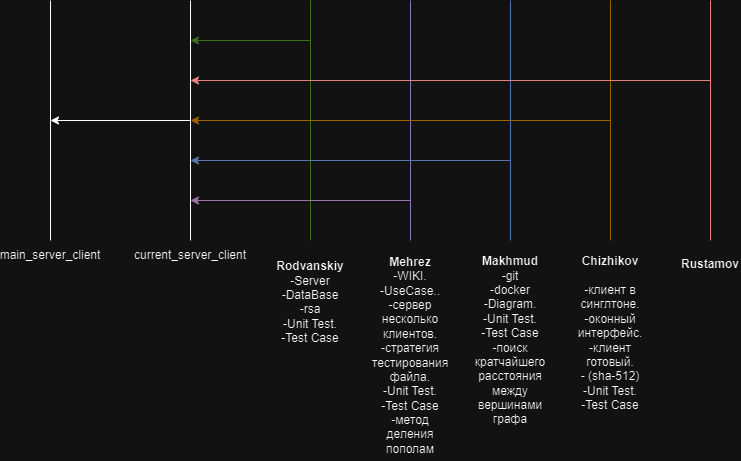

The diagram above was exported from draw.io. Its source (the exported page's mxGraphModel, read from the mxfile embedded in the PNG):
<mxGraphModel dx="904" dy="458" grid="1" gridSize="10" guides="1" tooltips="1" connect="1" arrows="1" fold="1" page="1" pageScale="1" pageWidth="827" pageHeight="1169" math="0" shadow="0">
  <root>
    <mxCell id="0" />
    <mxCell id="1" parent="0" />
    <mxCell id="Mma5c-VRT17fS7ILeIJy-1" value="" style="endArrow=none;html=1;rounded=0;fillColor=#ffe6cc;strokeColor=#d79b00;" edge="1" parent="1">
      <mxGeometry width="50" height="50" relative="1" as="geometry">
        <mxPoint x="660" y="360" as="sourcePoint" />
        <mxPoint x="660" y="120" as="targetPoint" />
      </mxGeometry>
    </mxCell>
    <mxCell id="Mma5c-VRT17fS7ILeIJy-2" value="" style="endArrow=none;html=1;rounded=0;fillColor=#dae8fc;strokeColor=#6c8ebf;" edge="1" parent="1">
      <mxGeometry width="50" height="50" relative="1" as="geometry">
        <mxPoint x="560" y="360" as="sourcePoint" />
        <mxPoint x="560" y="120" as="targetPoint" />
      </mxGeometry>
    </mxCell>
    <mxCell id="Mma5c-VRT17fS7ILeIJy-3" value="" style="endArrow=none;html=1;rounded=0;fillColor=#e1d5e7;strokeColor=#9673a6;" edge="1" parent="1">
      <mxGeometry width="50" height="50" relative="1" as="geometry">
        <mxPoint x="460" y="360" as="sourcePoint" />
        <mxPoint x="460" y="120" as="targetPoint" />
      </mxGeometry>
    </mxCell>
    <mxCell id="Mma5c-VRT17fS7ILeIJy-4" value="" style="endArrow=none;html=1;rounded=0;fillColor=#f8cecc;strokeColor=#b85450;" edge="1" parent="1">
      <mxGeometry width="50" height="50" relative="1" as="geometry">
        <mxPoint x="760" y="360" as="sourcePoint" />
        <mxPoint x="760" y="120" as="targetPoint" />
      </mxGeometry>
    </mxCell>
    <mxCell id="Mma5c-VRT17fS7ILeIJy-5" value="" style="endArrow=none;html=1;rounded=0;fillColor=#d5e8d4;strokeColor=#82b366;" edge="1" parent="1">
      <mxGeometry width="50" height="50" relative="1" as="geometry">
        <mxPoint x="360" y="360" as="sourcePoint" />
        <mxPoint x="360" y="120" as="targetPoint" />
      </mxGeometry>
    </mxCell>
    <mxCell id="Mma5c-VRT17fS7ILeIJy-6" value="" style="endArrow=none;html=1;rounded=0;" edge="1" parent="1">
      <mxGeometry width="50" height="50" relative="1" as="geometry">
        <mxPoint x="240" y="360" as="sourcePoint" />
        <mxPoint x="240" y="120" as="targetPoint" />
      </mxGeometry>
    </mxCell>
    <mxCell id="Mma5c-VRT17fS7ILeIJy-7" value="" style="endArrow=none;html=1;rounded=0;" edge="1" parent="1">
      <mxGeometry width="50" height="50" relative="1" as="geometry">
        <mxPoint x="100" y="360" as="sourcePoint" />
        <mxPoint x="100" y="120" as="targetPoint" />
      </mxGeometry>
    </mxCell>
    <mxCell id="Mma5c-VRT17fS7ILeIJy-12" value="&lt;b&gt;Rustamov&lt;/b&gt;&lt;div&gt;&lt;br&gt;&lt;/div&gt;&lt;div&gt;&lt;br&gt;&lt;/div&gt;&lt;div&gt;&lt;br&gt;&lt;/div&gt;&lt;div&gt;&lt;br&gt;&lt;/div&gt;&lt;div&gt;&lt;br&gt;&lt;/div&gt;" style="text;align=center;html=1;verticalAlign=middle;whiteSpace=wrap;rounded=0;" vertex="1" parent="1">
      <mxGeometry x="730" y="370" width="60" height="100" as="geometry" />
    </mxCell>
    <mxCell id="Mma5c-VRT17fS7ILeIJy-13" value="&lt;div&gt;&lt;b&gt;Chizhikov&lt;/b&gt;&lt;/div&gt;&lt;div&gt;&lt;br&gt;&lt;/div&gt;&lt;div&gt;&lt;div&gt;-клиент в синглтоне.&lt;/div&gt;&lt;div&gt;-оконный интерфейс.&lt;/div&gt;&lt;div&gt;-клиент готовый.&lt;/div&gt;&lt;div&gt;- (sha-512)&lt;/div&gt;&lt;div&gt;-Unit Test.&lt;/div&gt;&lt;div&gt;-Test Case&lt;/div&gt;&lt;/div&gt;&lt;div&gt;&lt;br&gt;&lt;/div&gt;" style="text;align=center;html=1;verticalAlign=middle;whiteSpace=wrap;rounded=0;" vertex="1" parent="1">
      <mxGeometry x="620" y="370" width="80" height="180" as="geometry" />
    </mxCell>
    <mxCell id="Mma5c-VRT17fS7ILeIJy-14" value="&lt;b&gt;Mehrez&lt;/b&gt;&lt;div&gt;&lt;div&gt;&lt;div&gt;-WIKI.&lt;/div&gt;&lt;div&gt;-UseCase.&lt;span style=&quot;background-color: initial;&quot;&gt;.&lt;/span&gt;&lt;/div&gt;&lt;div&gt;-сервер несколько клиентов.&lt;/div&gt;&lt;div&gt;-стратегия тестирования файла.&lt;/div&gt;&lt;div&gt;-Unit Test.&lt;/div&gt;&lt;div&gt;-Test Case&lt;/div&gt;&lt;/div&gt;&lt;div&gt;-метод деления пополам&lt;/div&gt;&lt;/div&gt;" style="text;align=center;html=1;verticalAlign=middle;whiteSpace=wrap;rounded=0;" vertex="1" parent="1">
      <mxGeometry x="420" y="370" width="80" height="210" as="geometry" />
    </mxCell>
    <mxCell id="Mma5c-VRT17fS7ILeIJy-15" value="&lt;b&gt;Makhmud&lt;/b&gt;&lt;div&gt;-git&lt;/div&gt;&lt;div&gt;&amp;nbsp;-docker&amp;nbsp;&lt;/div&gt;&lt;div&gt;-Diagram&lt;span style=&quot;background-color: initial;&quot;&gt;.&lt;/span&gt;&lt;/div&gt;&lt;div&gt;&lt;span style=&quot;background-color: initial;&quot;&gt;-Unit Test.&lt;/span&gt;&lt;/div&gt;&lt;div&gt;-Test Case&lt;/div&gt;&lt;div&gt;-поиск кратчайшего расстояния между вершинами графа&lt;/div&gt;" style="text;align=center;html=1;verticalAlign=middle;whiteSpace=wrap;rounded=0;" vertex="1" parent="1">
      <mxGeometry x="520" y="370" width="80" height="180" as="geometry" />
    </mxCell>
    <mxCell id="Mma5c-VRT17fS7ILeIJy-16" value="&lt;b&gt;Rodvanskiy&lt;/b&gt;&lt;div&gt;&lt;div&gt;-Server&lt;/div&gt;&lt;div&gt;-DataBase&lt;/div&gt;&lt;div&gt;-rsa&lt;/div&gt;&lt;div&gt;-Unit Test.&lt;/div&gt;&lt;div&gt;-Test Case&lt;/div&gt;&lt;/div&gt;&lt;div&gt;&lt;br&gt;&lt;/div&gt;&lt;div&gt;&lt;br&gt;&lt;/div&gt;&lt;div&gt;&lt;br&gt;&lt;/div&gt;&lt;div&gt;&lt;br&gt;&lt;/div&gt;&lt;div&gt;&lt;br&gt;&lt;/div&gt;&lt;div&gt;&lt;br&gt;&lt;/div&gt;" style="text;align=center;html=1;verticalAlign=middle;whiteSpace=wrap;rounded=0;" vertex="1" parent="1">
      <mxGeometry x="320" y="370" width="80" height="190" as="geometry" />
    </mxCell>
    <mxCell id="Mma5c-VRT17fS7ILeIJy-17" value="" style="endArrow=classic;html=1;rounded=0;fillColor=#f8cecc;strokeColor=#b85450;" edge="1" parent="1">
      <mxGeometry width="50" height="50" relative="1" as="geometry">
        <mxPoint x="760" y="200" as="sourcePoint" />
        <mxPoint x="240" y="200" as="targetPoint" />
      </mxGeometry>
    </mxCell>
    <mxCell id="Mma5c-VRT17fS7ILeIJy-18" value="" style="endArrow=classic;html=1;rounded=0;fillColor=#ffe6cc;strokeColor=#d79b00;" edge="1" parent="1">
      <mxGeometry width="50" height="50" relative="1" as="geometry">
        <mxPoint x="660" y="240" as="sourcePoint" />
        <mxPoint x="240" y="240" as="targetPoint" />
      </mxGeometry>
    </mxCell>
    <mxCell id="Mma5c-VRT17fS7ILeIJy-19" value="" style="endArrow=classic;html=1;rounded=0;fillColor=#dae8fc;strokeColor=#6c8ebf;" edge="1" parent="1">
      <mxGeometry width="50" height="50" relative="1" as="geometry">
        <mxPoint x="560" y="280" as="sourcePoint" />
        <mxPoint x="240" y="280" as="targetPoint" />
      </mxGeometry>
    </mxCell>
    <mxCell id="Mma5c-VRT17fS7ILeIJy-20" value="" style="endArrow=classic;html=1;rounded=0;fillColor=#e1d5e7;strokeColor=#9673a6;" edge="1" parent="1">
      <mxGeometry width="50" height="50" relative="1" as="geometry">
        <mxPoint x="460" y="320" as="sourcePoint" />
        <mxPoint x="240" y="320" as="targetPoint" />
      </mxGeometry>
    </mxCell>
    <mxCell id="Mma5c-VRT17fS7ILeIJy-21" value="" style="endArrow=classic;html=1;rounded=0;fillColor=#d5e8d4;strokeColor=#82b366;" edge="1" parent="1">
      <mxGeometry width="50" height="50" relative="1" as="geometry">
        <mxPoint x="360" y="160" as="sourcePoint" />
        <mxPoint x="240" y="160" as="targetPoint" />
      </mxGeometry>
    </mxCell>
    <mxCell id="Mma5c-VRT17fS7ILeIJy-22" value="" style="endArrow=classic;html=1;rounded=0;" edge="1" parent="1">
      <mxGeometry width="50" height="50" relative="1" as="geometry">
        <mxPoint x="240" y="240" as="sourcePoint" />
        <mxPoint x="100" y="240" as="targetPoint" />
      </mxGeometry>
    </mxCell>
    <mxCell id="Mma5c-VRT17fS7ILeIJy-23" value="current_server_client" style="text;strokeColor=none;align=center;fillColor=none;html=1;verticalAlign=middle;whiteSpace=wrap;rounded=0;" vertex="1" parent="1">
      <mxGeometry x="180" y="360" width="120" height="30" as="geometry" />
    </mxCell>
    <mxCell id="Mma5c-VRT17fS7ILeIJy-24" value="main_server_client" style="text;strokeColor=none;align=center;fillColor=none;html=1;verticalAlign=middle;whiteSpace=wrap;rounded=0;" vertex="1" parent="1">
      <mxGeometry x="70" y="360" width="60" height="30" as="geometry" />
    </mxCell>
  </root>
</mxGraphModel>